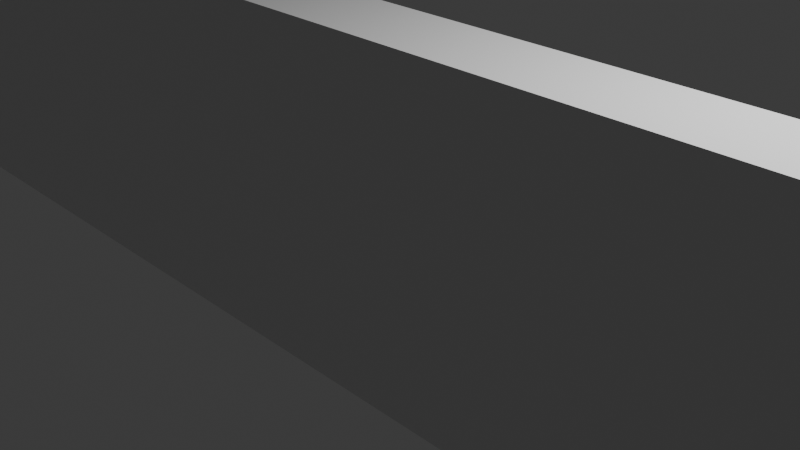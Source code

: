 # Source: wall.blend  (saved by Blender 4.4.30; exported with 4.5.12 LTS)
import bpy
from mathutils import Matrix  # noqa: F401  (used for matrix-valued properties, if any)

bpy.ops.wm.read_factory_settings(use_empty=True)
scene = bpy.context.scene
scene.name = 'Scene'

# ---- collections
col_collection = bpy.data.collections.new('Collection'); scene.collection.children.link(col_collection)

# ---- materials (node trees are filled in below, after node groups)
mat_material = bpy.data.materials.new('Material')
mat_material.alpha_threshold = 0.0
mat_material.use_transparent_shadow = False
mat_material.roughness = 0.5
mat_material.line_color = (0.0, 0.0, 0.0, 1.0)

# ---- material node trees
mat_material.use_nodes = True; mat_material.node_tree.nodes.clear()
_N = mat_material.node_tree.nodes; _L = mat_material.node_tree.links
n0 = _N.new('ShaderNodeOutputMaterial'); n0.name = 'Material Output'; n0.location = (300, 300)
n1 = _N.new('ShaderNodeBsdfPrincipled'); n1.name = 'Principled BSDF'; n1.location = (10, 300)
n1.inputs[3].default_value = 1.45
_L.new(n1.outputs[0], n0.inputs[0])
n0.is_active_output = True

# ---- world
world_world = bpy.data.worlds.new('World'); scene.world = world_world
world_world.use_nodes = True; world_world.node_tree.nodes.clear()
_N = world_world.node_tree.nodes; _L = world_world.node_tree.links
n0 = _N.new('ShaderNodeOutputWorld'); n0.name = 'World Output'; n0.location = (300, 300)
n1 = _N.new('ShaderNodeBackground'); n1.name = 'Background'; n1.location = (10, 300)
n1.inputs[0].default_value = (0.05088, 0.05088, 0.05088, 1.0)
_L.new(n1.outputs[0], n0.inputs[0])
n0.is_active_output = True
world_world.color = (0.05088, 0.05088, 0.05088)
world_world.use_sun_shadow = False
world_world.sun_shadow_jitter_overblur = 0.0

# ---- cameras
cam_camera = bpy.data.cameras.new('Camera')
cam_camera.clip_end = 100.0
cam_camera.ortho_scale = 7.314

# ---- lights
light_light = bpy.data.lights.new('Light', 'POINT')
light_light.transmission_factor = 0.0
light_light.energy = 1000.0
light_light.shadow_soft_size = 0.1
light_light.shadow_maximum_resolution = 0.006
light_light.use_absolute_resolution = True

# ---- meshes
me_cube = bpy.data.meshes.new('Cube')
me_cube.from_pydata([(1.0, 1.0, 1.0), (1.0, 1.0, -1.0), (1.0, -1.0, 1.0), (1.0, -1.0, -1.0), (-1.0, 1.0, 1.0), (-1.0, 1.0, -1.0), (-1.0, -1.0, 1.0), (-1.0, -1.0, -1.0), (-0.3754, 1.0, -1.0), (-0.3754, -1.0, 1.0), (-0.3754, -1.0, -1.0), (-0.3754, 1.0, 1.0), (0.4058, -1.0, -1.0), (0.4058, 1.0, 1.0), (0.4058, 1.0, -1.0), (0.4058, -1.0, 1.0), (-0.8895, 1.0, -1.0), (-0.8895, -1.0, 1.0), (-0.8895, -1.0, -1.0), (-0.8895, 1.0, 1.0), (-0.7789, -1.0, -1.0), (-0.7789, 1.0, 1.0), (-0.7789, 1.0, -1.0), (-0.7789, -1.0, 1.0), (-0.6595, -1.0, -1.0), (-0.6595, 1.0, 1.0), (-0.6595, 1.0, -1.0), (-0.6595, -1.0, 1.0), (-0.5517, -1.0, -1.0), (-0.5517, 1.0, 1.0), (-0.5517, 1.0, -1.0), (-0.5517, -1.0, 1.0), (-0.4636, -1.0, -1.0), (-0.4636, 1.0, 1.0), (-0.4636, 1.0, -1.0), (-0.4636, -1.0, 1.0), (-0.252, 1.0, -1.0), (-0.252, -1.0, 1.0), (-0.252, -1.0, -1.0), (-0.252, 1.0, 1.0), (0.1082, -1.0, -1.0), (0.1082, 1.0, 1.0), (0.1082, 1.0, -1.0), (0.1082, -1.0, 1.0), (-0.07262, 1.0, -1.0), (-0.07262, -1.0, 1.0), (-0.07262, -1.0, -1.0), (-0.07262, 1.0, 1.0), (-0.1623, 1.0, -1.0), (-0.1623, -1.0, 1.0), (-0.1623, -1.0, -1.0), (-0.1623, 1.0, 1.0), (0.01584, -1.0, -1.0), (0.01584, 1.0, 1.0), (0.01584, 1.0, -1.0), (0.01584, -1.0, 1.0), (0.257, -1.0, -1.0), (0.257, 1.0, 1.0), (0.257, 1.0, -1.0), (0.257, -1.0, 1.0), (0.1826, 1.0, -1.0), (0.1826, -1.0, 1.0), (0.1826, -1.0, -1.0), (0.1826, 1.0, 1.0), (0.3314, -1.0, -1.0), (0.3314, 1.0, 1.0), (0.3314, 1.0, -1.0), (0.3314, -1.0, 1.0), (0.7029, -1.0, -1.0), (0.7029, 1.0, 1.0), (0.7029, 1.0, -1.0), (0.7029, -1.0, 1.0), (0.5544, 1.0, -1.0), (0.5544, -1.0, 1.0), (0.5544, -1.0, -1.0), (0.5544, 1.0, 1.0), (0.6277, -1.0, -1.0), (0.6277, 1.0, 1.0), (0.6277, 1.0, -1.0), (0.6277, -1.0, 1.0), (0.4801, 1.0, -1.0), (0.4801, -1.0, 1.0), (0.4801, -1.0, -1.0), (0.4801, 1.0, 1.0), (0.6653, -1.0, -1.0), (0.6653, 1.0, 1.0), (0.6653, 1.0, -1.0), (0.6653, -1.0, 1.0), (0.8515, -1.0, -1.0), (0.8515, 1.0, 1.0), (0.8515, 1.0, -1.0), (0.8515, -1.0, 1.0), (0.7772, 1.0, -1.0), (0.7772, -1.0, 1.0), (0.7772, -1.0, -1.0), (0.7772, 1.0, 1.0), (0.9257, -1.0, -1.0), (0.9257, 1.0, 1.0), (0.9257, 1.0, -1.0), (0.9257, -1.0, 1.0), (0.591, 1.0, -1.0), (0.591, -1.0, 1.0), (0.591, -1.0, -1.0), (0.591, 1.0, 1.0), (0.7401, 1.0, -1.0), (0.7401, -1.0, 1.0), (0.7401, -1.0, -1.0), (0.7401, 1.0, 1.0), (0.8143, -1.0, -1.0), (0.8143, 1.0, 1.0), (0.8143, 1.0, -1.0), (0.8143, -1.0, 1.0), (0.8886, 1.0, -1.0), (0.8886, -1.0, 1.0), (0.8886, -1.0, -1.0), (0.8886, 1.0, 1.0), (0.9629, -1.0, -1.0), (0.9629, 1.0, 1.0), (0.9629, 1.0, -1.0), (0.9629, -1.0, 1.0), (0.5172, -1.0, -1.0), (0.5172, 1.0, 1.0), (0.5172, 1.0, -1.0), (0.5172, -1.0, 1.0), (0.443, 1.0, -1.0), (0.443, -1.0, 1.0), (0.443, -1.0, -1.0), (0.443, 1.0, 1.0), (0.3686, -1.0, -1.0), (0.3686, 1.0, 1.0), (0.3686, 1.0, -1.0), (0.3686, -1.0, 1.0), (0.1454, 1.0, -1.0), (0.1454, -1.0, 1.0), (0.1454, -1.0, -1.0), (0.1454, 1.0, 1.0), (-0.3137, 1.0, -1.0), (-0.3137, -1.0, 1.0), (-0.3137, -1.0, -1.0), (-0.3137, 1.0, 1.0), (-0.7192, 1.0, -1.0), (-0.7192, -1.0, 1.0), (-0.7192, -1.0, -1.0), (-0.7192, 1.0, 1.0)], [], [(19, 4, 6, 17), (18, 17, 6, 7), (7, 6, 4, 5), (118, 1, 3, 116), (1, 0, 2, 3), (118, 117, 0, 1), (34, 33, 11, 8), (34, 8, 10, 32), (138, 137, 9, 10), (139, 11, 9, 137), (127, 13, 15, 125), (126, 125, 15, 12), (130, 129, 13, 14), (130, 14, 12, 128), (5, 16, 18, 7), (5, 4, 19, 16), (20, 23, 17, 18), (21, 19, 17, 23), (143, 21, 23, 141), (142, 141, 23, 20), (16, 22, 20, 18), (16, 19, 21, 22), (28, 31, 27, 24), (29, 25, 27, 31), (140, 26, 24, 142), (140, 143, 25, 26), (33, 29, 31, 35), (32, 35, 31, 28), (26, 30, 28, 24), (26, 25, 29, 30), (10, 9, 35, 32), (11, 33, 35, 9), (30, 34, 32, 28), (30, 29, 33, 34), (136, 36, 38, 138), (136, 139, 39, 36), (51, 39, 37, 49), (50, 49, 37, 38), (134, 133, 43, 40), (135, 41, 43, 133), (54, 42, 40, 52), (54, 53, 41, 42), (48, 51, 47, 44), (48, 44, 46, 50), (52, 55, 45, 46), (53, 47, 45, 55), (36, 48, 50, 38), (36, 39, 51, 48), (46, 45, 49, 50), (47, 51, 49, 45), (41, 53, 55, 43), (40, 43, 55, 52), (44, 47, 53, 54), (44, 54, 52, 46), (65, 57, 59, 67), (64, 67, 59, 56), (60, 58, 56, 62), (60, 63, 57, 58), (132, 135, 63, 60), (132, 60, 62, 134), (57, 63, 61, 59), (56, 59, 61, 62), (128, 131, 67, 64), (129, 65, 67, 131), (58, 66, 64, 56), (58, 57, 65, 66), (106, 105, 71, 68), (107, 69, 71, 105), (86, 85, 69, 70), (86, 70, 68, 84), (122, 72, 74, 120), (122, 121, 75, 72), (102, 101, 73, 74), (103, 75, 73, 101), (85, 77, 79, 87), (84, 87, 79, 76), (100, 78, 76, 102), (100, 103, 77, 78), (124, 127, 83, 80), (124, 80, 82, 126), (120, 123, 81, 82), (121, 83, 81, 123), (68, 71, 87, 84), (69, 85, 87, 71), (78, 86, 84, 76), (78, 77, 85, 86), (115, 89, 91, 113), (114, 113, 91, 88), (110, 109, 89, 90), (110, 90, 88, 108), (104, 92, 94, 106), (104, 107, 95, 92), (109, 95, 93, 111), (108, 111, 93, 94), (116, 119, 99, 96), (117, 97, 99, 119), (112, 115, 97, 98), (112, 98, 96, 114), (72, 75, 103, 100), (72, 100, 102, 74), (77, 103, 101, 79), (76, 79, 101, 102), (70, 69, 107, 104), (70, 104, 106, 68), (95, 107, 105, 93), (94, 93, 105, 106), (88, 91, 111, 108), (89, 109, 111, 91), (92, 110, 108, 94), (92, 95, 109, 110), (90, 112, 114, 88), (90, 89, 115, 112), (96, 99, 113, 114), (97, 115, 113, 99), (0, 117, 119, 2), (3, 2, 119, 116), (98, 97, 117, 118), (98, 118, 116, 96), (75, 121, 123, 73), (74, 73, 123, 120), (80, 83, 121, 122), (80, 122, 120, 82), (14, 124, 126, 12), (14, 13, 127, 124), (82, 81, 125, 126), (83, 127, 125, 81), (13, 129, 131, 15), (12, 15, 131, 128), (66, 130, 128, 64), (66, 65, 129, 130), (42, 132, 134, 40), (42, 41, 135, 132), (63, 135, 133, 61), (62, 61, 133, 134), (8, 11, 139, 136), (8, 136, 138, 10), (39, 139, 137, 37), (38, 37, 137, 138), (22, 21, 143, 140), (22, 140, 142, 20), (24, 27, 141, 142), (25, 143, 141, 27)])
_uv = me_cube.uv_layers.new(name='UVMap')
_uv.uv.foreach_set('vector', [0.8612, 0.5, 0.875, 0.5, 0.875, 0.75, 0.8612, 0.75, 0.375, 0.9862, 0.625, 0.9862, 0.625, 1.0, 0.375, 1.0, 0.375, 0.0, 0.625, 0.0, 0.625, 0.25, 0.375, 0.25, 0.3704, 0.5, 0.375, 0.5, 0.375, 0.75, 0.3704, 0.75, 0.375, 0.5, 0.625, 0.5, 0.625, 0.75, 0.375, 0.75, 0.375, 0.4954, 0.625, 0.4954, 0.625, 0.5, 0.375, 0.5, 0.375, 0.3171, 0.625, 0.3171, 0.625, 0.3281, 0.375, 0.3281, 0.1921, 0.5, 0.2031, 0.5, 0.2031, 0.75, 0.1921, 0.75, 0.375, 0.9142, 0.625, 0.9142, 0.625, 0.9219, 0.375, 0.9219, 0.7892, 0.5, 0.7969, 0.5, 0.7969, 0.75, 0.7892, 0.75, 0.6946, 0.5, 0.6993, 0.5, 0.6993, 0.75, 0.6946, 0.75, 0.375, 0.8196, 0.625, 0.8196, 0.625, 0.8243, 0.375, 0.8243, 0.375, 0.4211, 0.625, 0.4211, 0.625, 0.4257, 0.375, 0.4257, 0.2961, 0.5, 0.3007, 0.5, 0.3007, 0.75, 0.2961, 0.75, 0.125, 0.5, 0.1388, 0.5, 0.1388, 0.75, 0.125, 0.75, 0.375, 0.25, 0.625, 0.25, 0.625, 0.2638, 0.375, 0.2638, 0.375, 0.9724, 0.625, 0.9724, 0.625, 0.9862, 0.375, 0.9862, 0.8474, 0.5, 0.8612, 0.5, 0.8612, 0.75, 0.8474, 0.75, 0.8399, 0.5, 0.8474, 0.5, 0.8474, 0.75, 0.8399, 0.75, 0.375, 0.9649, 0.625, 0.9649, 0.625, 0.9724, 0.375, 0.9724, 0.1388, 0.5, 0.1526, 0.5, 0.1526, 0.75, 0.1388, 0.75, 0.375, 0.2638, 0.625, 0.2638, 0.625, 0.2776, 0.375, 0.2776, 0.375, 0.944, 0.625, 0.944, 0.625, 0.9574, 0.375, 0.9574, 0.819, 0.5, 0.8324, 0.5, 0.8324, 0.75, 0.819, 0.75, 0.1601, 0.5, 0.1676, 0.5, 0.1676, 0.75, 0.1601, 0.75, 0.375, 0.2851, 0.625, 0.2851, 0.625, 0.2926, 0.375, 0.2926, 0.8079, 0.5, 0.819, 0.5, 0.819, 0.75, 0.8079, 0.75, 0.375, 0.9329, 0.625, 0.9329, 0.625, 0.944, 0.375, 0.944, 0.1676, 0.5, 0.181, 0.5, 0.181, 0.75, 0.1676, 0.75, 0.375, 0.2926, 0.625, 0.2926, 0.625, 0.306, 0.375, 0.306, 0.375, 0.9219, 0.625, 0.9219, 0.625, 0.9329, 0.375, 0.9329, 0.7969, 0.5, 0.8079, 0.5, 0.8079, 0.75, 0.7969, 0.75, 0.181, 0.5, 0.1921, 0.5, 0.1921, 0.75, 0.181, 0.75, 0.375, 0.306, 0.625, 0.306, 0.625, 0.3171, 0.375, 0.3171, 0.2108, 0.5, 0.2185, 0.5, 0.2185, 0.75, 0.2108, 0.75, 0.375, 0.3358, 0.625, 0.3358, 0.625, 0.3435, 0.375, 0.3435, 0.7703, 0.5, 0.7815, 0.5, 0.7815, 0.75, 0.7703, 0.75, 0.375, 0.8953, 0.625, 0.8953, 0.625, 0.9065, 0.375, 0.9065, 0.375, 0.8568, 0.625, 0.8568, 0.625, 0.8615, 0.375, 0.8615, 0.7318, 0.5, 0.7365, 0.5, 0.7365, 0.75, 0.7318, 0.75, 0.252, 0.5, 0.2635, 0.5, 0.2635, 0.75, 0.252, 0.75, 0.375, 0.377, 0.625, 0.377, 0.625, 0.3885, 0.375, 0.3885, 0.375, 0.3547, 0.625, 0.3547, 0.625, 0.3659, 0.375, 0.3659, 0.2297, 0.5, 0.2409, 0.5, 0.2409, 0.75, 0.2297, 0.75, 0.375, 0.873, 0.625, 0.873, 0.625, 0.8841, 0.375, 0.8841, 0.748, 0.5, 0.7591, 0.5, 0.7591, 0.75, 0.748, 0.75, 0.2185, 0.5, 0.2297, 0.5, 0.2297, 0.75, 0.2185, 0.75, 0.375, 0.3435, 0.625, 0.3435, 0.625, 0.3547, 0.375, 0.3547, 0.375, 0.8841, 0.625, 0.8841, 0.625, 0.8953, 0.375, 0.8953, 0.7591, 0.5, 0.7703, 0.5, 0.7703, 0.75, 0.7591, 0.75, 0.7365, 0.5, 0.748, 0.5, 0.748, 0.75, 0.7365, 0.75, 0.375, 0.8615, 0.625, 0.8615, 0.625, 0.873, 0.375, 0.873, 0.375, 0.3659, 0.625, 0.3659, 0.625, 0.377, 0.375, 0.377, 0.2409, 0.5, 0.252, 0.5, 0.252, 0.75, 0.2409, 0.75, 0.7086, 0.5, 0.7179, 0.5, 0.7179, 0.75, 0.7086, 0.75, 0.375, 0.8336, 0.625, 0.8336, 0.625, 0.8429, 0.375, 0.8429, 0.2728, 0.5, 0.2821, 0.5, 0.2821, 0.75, 0.2728, 0.75, 0.375, 0.3978, 0.625, 0.3978, 0.625, 0.4071, 0.375, 0.4071, 0.375, 0.3932, 0.625, 0.3932, 0.625, 0.3978, 0.375, 0.3978, 0.2682, 0.5, 0.2728, 0.5, 0.2728, 0.75, 0.2682, 0.75, 0.7179, 0.5, 0.7272, 0.5, 0.7272, 0.75, 0.7179, 0.75, 0.375, 0.8429, 0.625, 0.8429, 0.625, 0.8522, 0.375, 0.8522, 0.375, 0.8289, 0.625, 0.8289, 0.625, 0.8336, 0.375, 0.8336, 0.7039, 0.5, 0.7086, 0.5, 0.7086, 0.75, 0.7039, 0.75, 0.2821, 0.5, 0.2914, 0.5, 0.2914, 0.75, 0.2821, 0.75, 0.375, 0.4071, 0.625, 0.4071, 0.625, 0.4164, 0.375, 0.4164, 0.375, 0.7825, 0.625, 0.7825, 0.625, 0.7871, 0.375, 0.7871, 0.6575, 0.5, 0.6621, 0.5, 0.6621, 0.75, 0.6575, 0.75, 0.375, 0.4582, 0.625, 0.4582, 0.625, 0.4629, 0.375, 0.4629, 0.3332, 0.5, 0.3379, 0.5, 0.3379, 0.75, 0.3332, 0.75, 0.3147, 0.5, 0.3193, 0.5, 0.3193, 0.75, 0.3147, 0.75, 0.375, 0.4397, 0.625, 0.4397, 0.625, 0.4443, 0.375, 0.4443, 0.375, 0.8011, 0.625, 0.8011, 0.625, 0.8057, 0.375, 0.8057, 0.6761, 0.5, 0.6807, 0.5, 0.6807, 0.75, 0.6761, 0.75, 0.6668, 0.5, 0.6715, 0.5, 0.6715, 0.75, 0.6668, 0.75, 0.375, 0.7918, 0.625, 0.7918, 0.625, 0.7965, 0.375, 0.7965, 0.3239, 0.5, 0.3285, 0.5, 0.3285, 0.75, 0.3239, 0.75, 0.375, 0.4489, 0.625, 0.4489, 0.625, 0.4535, 0.375, 0.4535, 0.375, 0.4304, 0.625, 0.4304, 0.625, 0.435, 0.375, 0.435, 0.3054, 0.5, 0.31, 0.5, 0.31, 0.75, 0.3054, 0.75, 0.375, 0.8103, 0.625, 0.8103, 0.625, 0.815, 0.375, 0.815, 0.6853, 0.5, 0.69, 0.5, 0.69, 0.75, 0.6853, 0.75, 0.375, 0.7871, 0.625, 0.7871, 0.625, 0.7918, 0.375, 0.7918, 0.6621, 0.5, 0.6668, 0.5, 0.6668, 0.75, 0.6621, 0.75, 0.3285, 0.5, 0.3332, 0.5, 0.3332, 0.75, 0.3285, 0.75, 0.375, 0.4535, 0.625, 0.4535, 0.625, 0.4582, 0.375, 0.4582, 0.6389, 0.5, 0.6436, 0.5, 0.6436, 0.75, 0.6389, 0.75, 0.375, 0.7639, 0.625, 0.7639, 0.625, 0.7686, 0.375, 0.7686, 0.375, 0.4768, 0.625, 0.4768, 0.625, 0.4814, 0.375, 0.4814, 0.3518, 0.5, 0.3564, 0.5, 0.3564, 0.75, 0.3518, 0.75, 0.3425, 0.5, 0.3471, 0.5, 0.3471, 0.75, 0.3425, 0.75, 0.375, 0.4675, 0.625, 0.4675, 0.625, 0.4721, 0.375, 0.4721, 0.6482, 0.5, 0.6529, 0.5, 0.6529, 0.75, 0.6482, 0.75, 0.375, 0.7732, 0.625, 0.7732, 0.625, 0.7779, 0.375, 0.7779, 0.375, 0.7546, 0.625, 0.7546, 0.625, 0.7593, 0.375, 0.7593, 0.6296, 0.5, 0.6343, 0.5, 0.6343, 0.75, 0.6296, 0.75, 0.375, 0.4861, 0.625, 0.4861, 0.625, 0.4907, 0.375, 0.4907, 0.3611, 0.5, 0.3657, 0.5, 0.3657, 0.75, 0.3611, 0.75, 0.375, 0.4443, 0.625, 0.4443, 0.625, 0.4489, 0.375, 0.4489, 0.3193, 0.5, 0.3239, 0.5, 0.3239, 0.75, 0.3193, 0.75, 0.6715, 0.5, 0.6761, 0.5, 0.6761, 0.75, 0.6715, 0.75, 0.375, 0.7965, 0.625, 0.7965, 0.625, 0.8011, 0.375, 0.8011, 0.375, 0.4629, 0.625, 0.4629, 0.625, 0.4675, 0.375, 0.4675, 0.3379, 0.5, 0.3425, 0.5, 0.3425, 0.75, 0.3379, 0.75, 0.6529, 0.5, 0.6575, 0.5, 0.6575, 0.75, 0.6529, 0.75, 0.375, 0.7779, 0.625, 0.7779, 0.625, 0.7825, 0.375, 0.7825, 0.375, 0.7686, 0.625, 0.7686, 0.625, 0.7732, 0.375, 0.7732, 0.6436, 0.5, 0.6482, 0.5, 0.6482, 0.75, 0.6436, 0.75, 0.3471, 0.5, 0.3518, 0.5, 0.3518, 0.75, 0.3471, 0.75, 0.375, 0.4721, 0.625, 0.4721, 0.625, 0.4768, 0.375, 0.4768, 0.3564, 0.5, 0.3611, 0.5, 0.3611, 0.75, 0.3564, 0.75, 0.375, 0.4814, 0.625, 0.4814, 0.625, 0.4861, 0.375, 0.4861, 0.375, 0.7593, 0.625, 0.7593, 0.625, 0.7639, 0.375, 0.7639, 0.6343, 0.5, 0.6389, 0.5, 0.6389, 0.75, 0.6343, 0.75, 0.625, 0.5, 0.6296, 0.5, 0.6296, 0.75, 0.625, 0.75, 0.375, 0.75, 0.625, 0.75, 0.625, 0.7546, 0.375, 0.7546, 0.375, 0.4907, 0.625, 0.4907, 0.625, 0.4954, 0.375, 0.4954, 0.3657, 0.5, 0.3704, 0.5, 0.3704, 0.75, 0.3657, 0.75, 0.6807, 0.5, 0.6853, 0.5, 0.6853, 0.75, 0.6807, 0.75, 0.375, 0.8057, 0.625, 0.8057, 0.625, 0.8103, 0.375, 0.8103, 0.375, 0.435, 0.625, 0.435, 0.625, 0.4397, 0.375, 0.4397, 0.31, 0.5, 0.3147, 0.5, 0.3147, 0.75, 0.31, 0.75, 0.3007, 0.5, 0.3054, 0.5, 0.3054, 0.75, 0.3007, 0.75, 0.375, 0.4257, 0.625, 0.4257, 0.625, 0.4304, 0.375, 0.4304, 0.375, 0.815, 0.625, 0.815, 0.625, 0.8196, 0.375, 0.8196, 0.69, 0.5, 0.6946, 0.5, 0.6946, 0.75, 0.69, 0.75, 0.6993, 0.5, 0.7039, 0.5, 0.7039, 0.75, 0.6993, 0.75, 0.375, 0.8243, 0.625, 0.8243, 0.625, 0.8289, 0.375, 0.8289, 0.2914, 0.5, 0.2961, 0.5, 0.2961, 0.75, 0.2914, 0.75, 0.375, 0.4164, 0.625, 0.4164, 0.625, 0.4211, 0.375, 0.4211, 0.2635, 0.5, 0.2682, 0.5, 0.2682, 0.75, 0.2635, 0.75, 0.375, 0.3885, 0.625, 0.3885, 0.625, 0.3932, 0.375, 0.3932, 0.7272, 0.5, 0.7318, 0.5, 0.7318, 0.75, 0.7272, 0.75, 0.375, 0.8522, 0.625, 0.8522, 0.625, 0.8568, 0.375, 0.8568, 0.375, 0.3281, 0.625, 0.3281, 0.625, 0.3358, 0.375, 0.3358, 0.2031, 0.5, 0.2108, 0.5, 0.2108, 0.75, 0.2031, 0.75, 0.7815, 0.5, 0.7892, 0.5, 0.7892, 0.75, 0.7815, 0.75, 0.375, 0.9065, 0.625, 0.9065, 0.625, 0.9142, 0.375, 0.9142, 0.375, 0.2776, 0.625, 0.2776, 0.625, 0.2851, 0.375, 0.2851, 0.1526, 0.5, 0.1601, 0.5, 0.1601, 0.75, 0.1526, 0.75, 0.375, 0.9574, 0.625, 0.9574, 0.625, 0.9649, 0.375, 0.9649, 0.8324, 0.5, 0.8399, 0.5, 0.8399, 0.75, 0.8324, 0.75])
me_cube.materials.append(mat_material)
me_cube.use_mirror_vertex_groups = False
me_cube.update()

# ---- objects
ob_cube = bpy.data.objects.new('Cube', me_cube)
ob_light = bpy.data.objects.new('Light', light_light)
ob_camera = bpy.data.objects.new('Camera', cam_camera)

# ---- transforms, parenting, visibility, modifiers, constraints
ob_cube.location = (0.0, 0.0, 0.0)
ob_cube.scale = (10.0, 0.5, 2.0)
ob_cube.lock_rotations_4d = False
ob_cube.empty_display_type = 'ARROWS'
ob_cube.lineart.crease_threshold = 0.0
ob_light.location = (4.076, 1.005, 5.904)
ob_light.rotation_euler = (0.6503, 0.05522, 1.866)
ob_light.lock_rotations_4d = False
ob_light.empty_display_type = 'ARROWS'
ob_light.color = (0.0, 0.0, 0.0, 0.0)
ob_light.lineart.crease_threshold = 0.0
ob_camera.location = (7.359, -6.926, 4.958)
ob_camera.rotation_euler = (1.109, 0.0, 0.8149)
ob_camera.lock_rotations_4d = False
ob_camera.empty_display_type = 'ARROWS'
ob_camera.color = (0.0, 0.0, 0.0, 0.0)
ob_camera.display_type = 'WIRE'
ob_camera.lineart.crease_threshold = 0.0

# ---- collection membership
col_collection.objects.link(ob_cube)
col_collection.objects.link(ob_light)
col_collection.objects.link(ob_camera)

# ---- scene / render settings (as saved in the file)
scene.camera = ob_camera
scene.frame_start = 1; scene.frame_end = 250; scene.frame_set(1)
scene.render.engine = 'BLENDER_EEVEE_NEXT'
scene.cycles.sampling_pattern = 'TABULATED_SOBOL'
scene.eevee.ray_tracing_options.trace_max_roughness = 0.0
bpy.context.view_layer.update()
